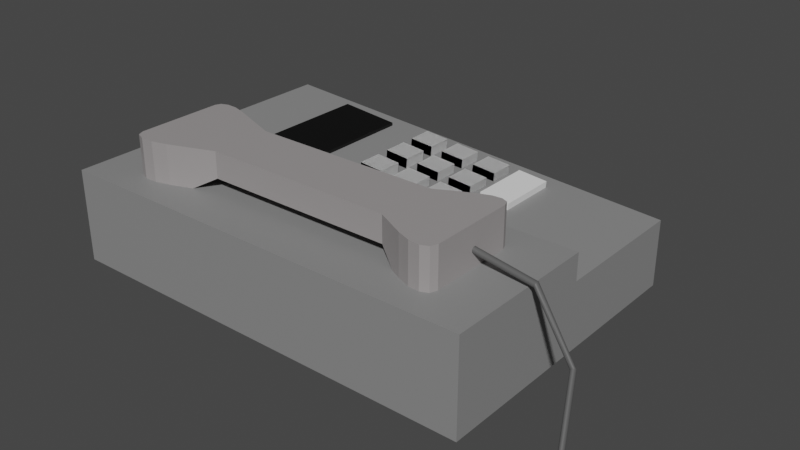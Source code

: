# Source: telephone.blend  (saved by Blender 3.4.6; exported with 4.5.12 LTS)
import bpy
from mathutils import Matrix  # noqa: F401  (used for matrix-valued properties, if any)

bpy.ops.wm.read_factory_settings(use_empty=True)
scene = bpy.context.scene
scene.name = 'Scene'

# ---- collections
col_collection = bpy.data.collections.new('Collection'); scene.collection.children.link(col_collection)

# ---- materials (node trees are filled in below, after node groups)
mat_material = bpy.data.materials.new('Material')
mat_material.alpha_threshold = 0.0
mat_material.use_transparent_shadow = False
mat_material.roughness = 0.5
mat_material.line_color = (0.0, 0.0, 0.0, 1.0)
mat_material_004 = bpy.data.materials.new('Material.004')
mat_material_004.use_transparent_shadow = False
mat_material_003 = bpy.data.materials.new('Material.003')
mat_material_003.use_transparent_shadow = False
mat_material_001 = bpy.data.materials.new('Material.001')
mat_material_001.use_transparent_shadow = False
mat_material_002 = bpy.data.materials.new('Material.002')
mat_material_002.use_transparent_shadow = False

# ---- material node trees
mat_material.use_nodes = True; mat_material.node_tree.nodes.clear()
_N = mat_material.node_tree.nodes; _L = mat_material.node_tree.links
n0 = _N.new('ShaderNodeOutputMaterial'); n0.name = 'Material Output'; n0.location = (300, 300)
n1 = _N.new('ShaderNodeBsdfPrincipled'); n1.name = 'Principled BSDF'; n1.location = (10, 300)
n1.distribution = 'GGX'
n1.subsurface_method = 'RANDOM_WALK_SKIN'
n1.inputs[0].default_value = (0.2462, 0.2462, 0.2462, 1.0)
n1.inputs[3].default_value = 1.45
n1.inputs[27].default_value = (0.0, 0.0, 0.0, 1.0)
n1.inputs[28].default_value = 1.0
_L.new(n1.outputs[0], n0.inputs[0])
n0.is_active_output = True
mat_material_004.use_nodes = True; mat_material_004.node_tree.nodes.clear()
_N = mat_material_004.node_tree.nodes; _L = mat_material_004.node_tree.links
n0 = _N.new('ShaderNodeBsdfPrincipled'); n0.name = 'Principled BSDF'; n0.location = (10, 300)
n0.distribution = 'GGX'
n0.subsurface_method = 'RANDOM_WALK_SKIN'
n0.inputs[0].default_value = (0.5926, 0.5926, 0.5926, 1.0)
n0.inputs[3].default_value = 1.45
n0.inputs[27].default_value = (0.0, 0.0, 0.0, 1.0)
n0.inputs[28].default_value = 1.0
n1 = _N.new('ShaderNodeOutputMaterial'); n1.name = 'Material Output'; n1.location = (300, 300)
_L.new(n0.outputs[0], n1.inputs[0])
n1.is_active_output = True
mat_material_003.use_nodes = True; mat_material_003.node_tree.nodes.clear()
_N = mat_material_003.node_tree.nodes; _L = mat_material_003.node_tree.links
n0 = _N.new('ShaderNodeBsdfPrincipled'); n0.name = 'Principled BSDF'; n0.location = (10, 300)
n0.distribution = 'GGX'
n0.subsurface_method = 'RANDOM_WALK_SKIN'
n0.inputs[0].default_value = (0.0, 0.0, 0.0, 1.0)
n0.inputs[3].default_value = 1.45
n0.inputs[27].default_value = (0.0, 0.0, 0.0, 1.0)
n0.inputs[28].default_value = 1.0
n1 = _N.new('ShaderNodeOutputMaterial'); n1.name = 'Material Output'; n1.location = (300, 300)
_L.new(n0.outputs[0], n1.inputs[0])
n1.is_active_output = True
mat_material_001.use_nodes = True; mat_material_001.node_tree.nodes.clear()
_N = mat_material_001.node_tree.nodes; _L = mat_material_001.node_tree.links
n0 = _N.new('ShaderNodeBsdfPrincipled'); n0.name = 'Principled BSDF'; n0.location = (10, 300)
n0.distribution = 'GGX'
n0.subsurface_method = 'RANDOM_WALK_SKIN'
n0.inputs[0].default_value = (0.3264, 0.3076, 0.3076, 1.0)
n0.inputs[3].default_value = 1.45
n0.inputs[27].default_value = (0.0, 0.0, 0.0, 1.0)
n0.inputs[28].default_value = 1.0
n1 = _N.new('ShaderNodeOutputMaterial'); n1.name = 'Material Output'; n1.location = (300, 300)
_L.new(n0.outputs[0], n1.inputs[0])
n1.is_active_output = True
mat_material_002.use_nodes = True; mat_material_002.node_tree.nodes.clear()
_N = mat_material_002.node_tree.nodes; _L = mat_material_002.node_tree.links
n0 = _N.new('ShaderNodeBsdfPrincipled'); n0.name = 'Principled BSDF'; n0.location = (10, 300)
n0.distribution = 'GGX'
n0.subsurface_method = 'RANDOM_WALK_SKIN'
n0.inputs[0].default_value = (0.0985, 0.0985, 0.0985, 1.0)
n0.inputs[3].default_value = 1.45
n0.inputs[27].default_value = (0.0, 0.0, 0.0, 1.0)
n0.inputs[28].default_value = 1.0
n1 = _N.new('ShaderNodeOutputMaterial'); n1.name = 'Material Output'; n1.location = (300, 300)
_L.new(n0.outputs[0], n1.inputs[0])
n1.is_active_output = True

# ---- world
world_world = bpy.data.worlds.new('World'); scene.world = world_world
world_world.use_nodes = True; world_world.node_tree.nodes.clear()
_N = world_world.node_tree.nodes; _L = world_world.node_tree.links
n0 = _N.new('ShaderNodeOutputWorld'); n0.name = 'World Output'; n0.location = (300, 300)
n1 = _N.new('ShaderNodeBackground'); n1.name = 'Background'; n1.location = (10, 300)
n1.inputs[0].default_value = (0.05088, 0.05088, 0.05088, 1.0)
_L.new(n1.outputs[0], n0.inputs[0])
n0.is_active_output = True
world_world.color = (0.05088, 0.05088, 0.05088)
world_world.use_sun_shadow = False
world_world.sun_shadow_jitter_overblur = 0.0

# ---- meshes
me_cube = bpy.data.meshes.new('Cube')
me_cube.from_pydata([(1.0, 1.0, 1.0), (1.0, 1.0, -1.0), (-1.0, 1.0, 1.0), (-1.0, 1.0, -1.0), (-1.0, -0.164, -1.0), (1.0, -0.164, 1.0), (-1.0, -0.164, 1.0), (1.0, -0.164, -1.0)], [], [(4, 6, 2, 3), (3, 2, 0, 1), (1, 0, 5, 7), (3, 1, 7, 4), (0, 2, 6, 5), (7, 5, 6, 4)])
_uv = me_cube.uv_layers.new(name='UVMap')
_uv.uv.foreach_set('vector', [0.375, 0.125, 0.625, 0.125, 0.625, 0.25, 0.375, 0.25, 0.375, 0.25, 0.625, 0.25, 0.625, 0.5, 0.375, 0.5, 0.375, 0.5, 0.625, 0.5, 0.625, 0.625, 0.375, 0.625, 0.125, 0.5, 0.375, 0.5, 0.375, 0.625, 0.125, 0.625, 0.625, 0.5, 0.875, 0.5, 0.875, 0.625, 0.625, 0.625, 0.375, 0.625, 0.625, 0.625, 0.625, 0.125, 0.125, 0.625])
me_cube.materials.append(mat_material)
me_cube.use_mirror_vertex_groups = False
me_cube.update()
me_cube_001 = bpy.data.meshes.new('Cube.001')
me_cube_001.from_pydata([(1.0, -1.0, 1.0), (1.0, -1.0, -1.0), (-1.0, -1.0, -1.0), (-1.0, -0.164, -1.0), (1.0, -0.164, 1.0), (1.0, -0.164, -1.0), (-1.0, -1.0, 0.4266), (1.0, -1.0, 0.4266), (1.0, -0.164, 0.4266), (-1.0, -0.164, 0.4266), (1.0, -1.0, 1.0), (-1.0, -1.0, 0.4266), (-1.0, -0.164, 0.4266), (1.0, -0.164, 1.0)], [], [(8, 9, 12, 13, 4), (4, 13, 10, 0), (3, 5, 1, 2), (8, 4, 0, 7), (7, 0, 10, 11, 6), (5, 3, 9, 8), (2, 6, 9, 3), (5, 8, 7, 1), (1, 7, 6, 2), (10, 13, 12, 11), (6, 11, 12, 9)])
_uv = me_cube_001.uv_layers.new(name='UVMap')
_uv.uv.foreach_set('vector', [0.5533, 0.625, 0.4817, 0.2684, 0.4817, 0.2684, 0.625, 0.625, 0.625, 0.625, 0.625, 0.625, 0.625, 0.625, 0.625, 0.75, 0.625, 0.75, 0.125, 0.625, 0.375, 0.625, 0.375, 0.75, 0.125, 0.75, 0.5533, 0.625, 0.625, 0.625, 0.625, 0.75, 0.5533, 0.75, 0.5533, 0.75, 0.625, 0.75, 0.625, 0.75, 0.5533, 1.0, 0.5533, 1.0, 0.375, 0.625, 0.125, 0.625, 0.4817, 0.2684, 0.5533, 0.625, 0.375, 0.0, 0.5533, 0.0, 0.5533, 0.125, 0.375, 0.125, 0.375, 0.625, 0.5533, 0.625, 0.5533, 0.75, 0.375, 0.75, 0.375, 0.75, 0.5533, 0.75, 0.5533, 1.0, 0.375, 1.0, 0.625, 0.75, 0.625, 0.625, 0.875, 0.625, 0.875, 0.75, 0.5533, 0.0, 0.5533, 0.0, 0.5533, 0.125, 0.5533, 0.125])
me_cube_001.materials.append(mat_material)
me_cube_001.use_mirror_vertex_groups = False
me_cube_001.update()
me_cube_002 = bpy.data.meshes.new('Cube.002')
me_cube_002.from_pydata([(-1.0, -1.0, -1.0), (-1.0, -1.0, 1.0), (-1.0, 1.0, -1.0), (-1.0, 1.0, 1.0), (1.0, -1.0, -1.0), (1.0, -1.0, 1.0), (1.0, 1.0, -1.0), (1.0, 1.0, 1.0), (2.0, -1.0, -1.0), (2.0, -1.0, 1.0), (2.0, 1.0, -1.0), (2.0, 1.0, 1.0), (4.0, -1.0, -1.0), (4.0, -1.0, 1.0), (4.0, 1.0, -1.0), (4.0, 1.0, 1.0), (5.0, -1.0, -1.0), (5.0, -1.0, 1.0), (5.0, 1.0, -1.0), (5.0, 1.0, 1.0), (7.0, -1.0, -1.0), (7.0, -1.0, 1.0), (7.0, 1.0, -1.0), (7.0, 1.0, 1.0), (-1.0, 2.0, -1.0), (-1.0, 2.0, 1.0), (-1.0, 4.0, -1.0), (-1.0, 4.0, 1.0), (1.0, 2.0, -1.0), (1.0, 2.0, 1.0), (1.0, 4.0, -1.0), (1.0, 4.0, 1.0), (2.0, 2.0, -1.0), (2.0, 2.0, 1.0), (2.0, 4.0, -1.0), (2.0, 4.0, 1.0), (4.0, 2.0, -1.0), (4.0, 2.0, 1.0), (4.0, 4.0, -1.0), (4.0, 4.0, 1.0), (5.0, 2.0, -1.0), (5.0, 2.0, 1.0), (5.0, 4.0, -1.0), (5.0, 4.0, 1.0), (7.0, 2.0, -1.0), (7.0, 2.0, 1.0), (7.0, 4.0, -1.0), (7.0, 4.0, 1.0), (-1.0, 5.0, -1.0), (-1.0, 5.0, 1.0), (-1.0, 7.0, -1.0), (-1.0, 7.0, 1.0), (1.0, 5.0, -1.0), (1.0, 5.0, 1.0), (1.0, 7.0, -1.0), (1.0, 7.0, 1.0), (2.0, 5.0, -1.0), (2.0, 5.0, 1.0), (2.0, 7.0, -1.0), (2.0, 7.0, 1.0), (4.0, 5.0, -1.0), (4.0, 5.0, 1.0), (4.0, 7.0, -1.0), (4.0, 7.0, 1.0), (5.0, 5.0, -1.0), (5.0, 5.0, 1.0), (5.0, 7.0, -1.0), (5.0, 7.0, 1.0), (7.0, 5.0, -1.0), (7.0, 5.0, 1.0), (7.0, 7.0, -1.0), (7.0, 7.0, 1.0)], [], [(0, 1, 3, 2), (2, 3, 7, 6), (6, 7, 5, 4), (4, 5, 1, 0), (2, 6, 4, 0), (7, 3, 1, 5), (8, 9, 11, 10), (10, 11, 15, 14), (14, 15, 13, 12), (12, 13, 9, 8), (10, 14, 12, 8), (15, 11, 9, 13), (16, 17, 19, 18), (18, 19, 23, 22), (22, 23, 21, 20), (20, 21, 17, 16), (18, 22, 20, 16), (23, 19, 17, 21), (24, 25, 27, 26), (26, 27, 31, 30), (30, 31, 29, 28), (28, 29, 25, 24), (26, 30, 28, 24), (31, 27, 25, 29), (32, 33, 35, 34), (34, 35, 39, 38), (38, 39, 37, 36), (36, 37, 33, 32), (34, 38, 36, 32), (39, 35, 33, 37), (40, 41, 43, 42), (42, 43, 47, 46), (46, 47, 45, 44), (44, 45, 41, 40), (42, 46, 44, 40), (47, 43, 41, 45), (48, 49, 51, 50), (50, 51, 55, 54), (54, 55, 53, 52), (52, 53, 49, 48), (50, 54, 52, 48), (55, 51, 49, 53), (56, 57, 59, 58), (58, 59, 63, 62), (62, 63, 61, 60), (60, 61, 57, 56), (58, 62, 60, 56), (63, 59, 57, 61), (64, 65, 67, 66), (66, 67, 71, 70), (70, 71, 69, 68), (68, 69, 65, 64), (66, 70, 68, 64), (71, 67, 65, 69)])
_uv = me_cube_002.uv_layers.new(name='UVMap')
_uv.uv.foreach_set('vector', [0.375, 0.0, 0.625, 0.0, 0.625, 0.25, 0.375, 0.25, 0.375, 0.25, 0.625, 0.25, 0.625, 0.5, 0.375, 0.5, 0.375, 0.5, 0.625, 0.5, 0.625, 0.75, 0.375, 0.75, 0.375, 0.75, 0.625, 0.75, 0.625, 1.0, 0.375, 1.0, 0.125, 0.5, 0.375, 0.5, 0.375, 0.75, 0.125, 0.75, 0.625, 0.5, 0.875, 0.5, 0.875, 0.75, 0.625, 0.75, 0.375, 0.0, 0.625, 0.0, 0.625, 0.25, 0.375, 0.25, 0.375, 0.25, 0.625, 0.25, 0.625, 0.5, 0.375, 0.5, 0.375, 0.5, 0.625, 0.5, 0.625, 0.75, 0.375, 0.75, 0.375, 0.75, 0.625, 0.75, 0.625, 1.0, 0.375, 1.0, 0.125, 0.5, 0.375, 0.5, 0.375, 0.75, 0.125, 0.75, 0.625, 0.5, 0.875, 0.5, 0.875, 0.75, 0.625, 0.75, 0.375, 0.0, 0.625, 0.0, 0.625, 0.25, 0.375, 0.25, 0.375, 0.25, 0.625, 0.25, 0.625, 0.5, 0.375, 0.5, 0.375, 0.5, 0.625, 0.5, 0.625, 0.75, 0.375, 0.75, 0.375, 0.75, 0.625, 0.75, 0.625, 1.0, 0.375, 1.0, 0.125, 0.5, 0.375, 0.5, 0.375, 0.75, 0.125, 0.75, 0.625, 0.5, 0.875, 0.5, 0.875, 0.75, 0.625, 0.75, 0.375, 0.0, 0.625, 0.0, 0.625, 0.25, 0.375, 0.25, 0.375, 0.25, 0.625, 0.25, 0.625, 0.5, 0.375, 0.5, 0.375, 0.5, 0.625, 0.5, 0.625, 0.75, 0.375, 0.75, 0.375, 0.75, 0.625, 0.75, 0.625, 1.0, 0.375, 1.0, 0.125, 0.5, 0.375, 0.5, 0.375, 0.75, 0.125, 0.75, 0.625, 0.5, 0.875, 0.5, 0.875, 0.75, 0.625, 0.75, 0.375, 0.0, 0.625, 0.0, 0.625, 0.25, 0.375, 0.25, 0.375, 0.25, 0.625, 0.25, 0.625, 0.5, 0.375, 0.5, 0.375, 0.5, 0.625, 0.5, 0.625, 0.75, 0.375, 0.75, 0.375, 0.75, 0.625, 0.75, 0.625, 1.0, 0.375, 1.0, 0.125, 0.5, 0.375, 0.5, 0.375, 0.75, 0.125, 0.75, 0.625, 0.5, 0.875, 0.5, 0.875, 0.75, 0.625, 0.75, 0.375, 0.0, 0.625, 0.0, 0.625, 0.25, 0.375, 0.25, 0.375, 0.25, 0.625, 0.25, 0.625, 0.5, 0.375, 0.5, 0.375, 0.5, 0.625, 0.5, 0.625, 0.75, 0.375, 0.75, 0.375, 0.75, 0.625, 0.75, 0.625, 1.0, 0.375, 1.0, 0.125, 0.5, 0.375, 0.5, 0.375, 0.75, 0.125, 0.75, 0.625, 0.5, 0.875, 0.5, 0.875, 0.75, 0.625, 0.75, 0.375, 0.0, 0.625, 0.0, 0.625, 0.25, 0.375, 0.25, 0.375, 0.25, 0.625, 0.25, 0.625, 0.5, 0.375, 0.5, 0.375, 0.5, 0.625, 0.5, 0.625, 0.75, 0.375, 0.75, 0.375, 0.75, 0.625, 0.75, 0.625, 1.0, 0.375, 1.0, 0.125, 0.5, 0.375, 0.5, 0.375, 0.75, 0.125, 0.75, 0.625, 0.5, 0.875, 0.5, 0.875, 0.75, 0.625, 0.75, 0.375, 0.0, 0.625, 0.0, 0.625, 0.25, 0.375, 0.25, 0.375, 0.25, 0.625, 0.25, 0.625, 0.5, 0.375, 0.5, 0.375, 0.5, 0.625, 0.5, 0.625, 0.75, 0.375, 0.75, 0.375, 0.75, 0.625, 0.75, 0.625, 1.0, 0.375, 1.0, 0.125, 0.5, 0.375, 0.5, 0.375, 0.75, 0.125, 0.75, 0.625, 0.5, 0.875, 0.5, 0.875, 0.75, 0.625, 0.75, 0.375, 0.0, 0.625, 0.0, 0.625, 0.25, 0.375, 0.25, 0.375, 0.25, 0.625, 0.25, 0.625, 0.5, 0.375, 0.5, 0.375, 0.5, 0.625, 0.5, 0.625, 0.75, 0.375, 0.75, 0.375, 0.75, 0.625, 0.75, 0.625, 1.0, 0.375, 1.0, 0.125, 0.5, 0.375, 0.5, 0.375, 0.75, 0.125, 0.75, 0.625, 0.5, 0.875, 0.5, 0.875, 0.75, 0.625, 0.75])
me_cube_002.materials.append(mat_material_004)
me_cube_002.update()
me_cube_004 = bpy.data.meshes.new('Cube.004')
me_cube_004.from_pydata([(-1.0, -1.0, -1.0), (-1.0, -1.0, 1.0), (-1.0, 1.0, -1.0), (-1.0, 1.0, 1.0), (1.0, -1.0, -1.0), (1.0, -1.0, 1.0), (1.0, 1.0, -1.0), (1.0, 1.0, 1.0), (2.0, -1.0, -1.0), (2.0, -1.0, 1.0), (2.0, 1.0, -1.0), (2.0, 1.0, 1.0), (4.0, -1.0, -1.0), (4.0, -1.0, 1.0), (4.0, 1.0, -1.0), (4.0, 1.0, 1.0), (5.0, -1.0, -1.0), (5.0, -1.0, 1.0), (5.0, 1.0, -1.0), (5.0, 1.0, 1.0), (7.0, -1.0, -1.0), (7.0, -1.0, 1.0), (7.0, 1.0, -1.0), (7.0, 1.0, 1.0), (-1.0, 2.0, -1.0), (-1.0, 2.0, 1.0), (-1.0, 4.0, -1.0), (-1.0, 4.0, 1.0), (1.0, 2.0, -1.0), (1.0, 2.0, 1.0), (1.0, 4.0, -1.0), (1.0, 4.0, 1.0), (2.0, 2.0, -1.0), (2.0, 2.0, 1.0), (2.0, 4.0, -1.0), (2.0, 4.0, 1.0), (4.0, 2.0, -1.0), (4.0, 2.0, 1.0), (4.0, 4.0, -1.0), (4.0, 4.0, 1.0), (5.0, 2.0, -1.0), (5.0, 2.0, 1.0), (5.0, 4.0, -1.0), (5.0, 4.0, 1.0), (7.0, 2.0, -1.0), (7.0, 2.0, 1.0), (7.0, 4.0, -1.0), (7.0, 4.0, 1.0), (-1.0, 5.0, -1.0), (-1.0, 5.0, 1.0), (-1.0, 7.0, -1.0), (-1.0, 7.0, 1.0), (1.0, 5.0, -1.0), (1.0, 5.0, 1.0), (1.0, 7.0, -1.0), (1.0, 7.0, 1.0), (2.0, 5.0, -1.0), (2.0, 5.0, 1.0), (2.0, 7.0, -1.0), (2.0, 7.0, 1.0), (4.0, 5.0, -1.0), (4.0, 5.0, 1.0), (4.0, 7.0, -1.0), (4.0, 7.0, 1.0), (5.0, 5.0, -1.0), (5.0, 5.0, 1.0), (5.0, 7.0, -1.0), (5.0, 7.0, 1.0), (7.0, 5.0, -1.0), (7.0, 5.0, 1.0), (7.0, 7.0, -1.0), (7.0, 7.0, 1.0)], [], [(0, 1, 3, 2), (2, 3, 7, 6), (6, 7, 5, 4), (4, 5, 1, 0), (2, 6, 4, 0), (7, 3, 1, 5), (8, 9, 11, 10), (10, 11, 15, 14), (14, 15, 13, 12), (12, 13, 9, 8), (10, 14, 12, 8), (15, 11, 9, 13), (16, 17, 19, 18), (18, 19, 23, 22), (22, 23, 21, 20), (20, 21, 17, 16), (18, 22, 20, 16), (23, 19, 17, 21), (24, 25, 27, 26), (26, 27, 31, 30), (30, 31, 29, 28), (28, 29, 25, 24), (26, 30, 28, 24), (31, 27, 25, 29), (32, 33, 35, 34), (34, 35, 39, 38), (38, 39, 37, 36), (36, 37, 33, 32), (34, 38, 36, 32), (39, 35, 33, 37), (40, 41, 43, 42), (42, 43, 47, 46), (46, 47, 45, 44), (44, 45, 41, 40), (42, 46, 44, 40), (47, 43, 41, 45), (48, 49, 51, 50), (50, 51, 55, 54), (54, 55, 53, 52), (52, 53, 49, 48), (50, 54, 52, 48), (55, 51, 49, 53), (56, 57, 59, 58), (58, 59, 63, 62), (62, 63, 61, 60), (60, 61, 57, 56), (58, 62, 60, 56), (63, 59, 57, 61), (64, 65, 67, 66), (66, 67, 71, 70), (70, 71, 69, 68), (68, 69, 65, 64), (66, 70, 68, 64), (71, 67, 65, 69)])
_uv = me_cube_004.uv_layers.new(name='UVMap')
_uv.uv.foreach_set('vector', [0.375, 0.0, 0.625, 0.0, 0.625, 0.25, 0.375, 0.25, 0.375, 0.25, 0.625, 0.25, 0.625, 0.5, 0.375, 0.5, 0.375, 0.5, 0.625, 0.5, 0.625, 0.75, 0.375, 0.75, 0.375, 0.75, 0.625, 0.75, 0.625, 1.0, 0.375, 1.0, 0.125, 0.5, 0.375, 0.5, 0.375, 0.75, 0.125, 0.75, 0.625, 0.5, 0.875, 0.5, 0.875, 0.75, 0.625, 0.75, 0.375, 0.0, 0.625, 0.0, 0.625, 0.25, 0.375, 0.25, 0.375, 0.25, 0.625, 0.25, 0.625, 0.5, 0.375, 0.5, 0.375, 0.5, 0.625, 0.5, 0.625, 0.75, 0.375, 0.75, 0.375, 0.75, 0.625, 0.75, 0.625, 1.0, 0.375, 1.0, 0.125, 0.5, 0.375, 0.5, 0.375, 0.75, 0.125, 0.75, 0.625, 0.5, 0.875, 0.5, 0.875, 0.75, 0.625, 0.75, 0.375, 0.0, 0.625, 0.0, 0.625, 0.25, 0.375, 0.25, 0.375, 0.25, 0.625, 0.25, 0.625, 0.5, 0.375, 0.5, 0.375, 0.5, 0.625, 0.5, 0.625, 0.75, 0.375, 0.75, 0.375, 0.75, 0.625, 0.75, 0.625, 1.0, 0.375, 1.0, 0.125, 0.5, 0.375, 0.5, 0.375, 0.75, 0.125, 0.75, 0.625, 0.5, 0.875, 0.5, 0.875, 0.75, 0.625, 0.75, 0.375, 0.0, 0.625, 0.0, 0.625, 0.25, 0.375, 0.25, 0.375, 0.25, 0.625, 0.25, 0.625, 0.5, 0.375, 0.5, 0.375, 0.5, 0.625, 0.5, 0.625, 0.75, 0.375, 0.75, 0.375, 0.75, 0.625, 0.75, 0.625, 1.0, 0.375, 1.0, 0.125, 0.5, 0.375, 0.5, 0.375, 0.75, 0.125, 0.75, 0.625, 0.5, 0.875, 0.5, 0.875, 0.75, 0.625, 0.75, 0.375, 0.0, 0.625, 0.0, 0.625, 0.25, 0.375, 0.25, 0.375, 0.25, 0.625, 0.25, 0.625, 0.5, 0.375, 0.5, 0.375, 0.5, 0.625, 0.5, 0.625, 0.75, 0.375, 0.75, 0.375, 0.75, 0.625, 0.75, 0.625, 1.0, 0.375, 1.0, 0.125, 0.5, 0.375, 0.5, 0.375, 0.75, 0.125, 0.75, 0.625, 0.5, 0.875, 0.5, 0.875, 0.75, 0.625, 0.75, 0.375, 0.0, 0.625, 0.0, 0.625, 0.25, 0.375, 0.25, 0.375, 0.25, 0.625, 0.25, 0.625, 0.5, 0.375, 0.5, 0.375, 0.5, 0.625, 0.5, 0.625, 0.75, 0.375, 0.75, 0.375, 0.75, 0.625, 0.75, 0.625, 1.0, 0.375, 1.0, 0.125, 0.5, 0.375, 0.5, 0.375, 0.75, 0.125, 0.75, 0.625, 0.5, 0.875, 0.5, 0.875, 0.75, 0.625, 0.75, 0.375, 0.0, 0.625, 0.0, 0.625, 0.25, 0.375, 0.25, 0.375, 0.25, 0.625, 0.25, 0.625, 0.5, 0.375, 0.5, 0.375, 0.5, 0.625, 0.5, 0.625, 0.75, 0.375, 0.75, 0.375, 0.75, 0.625, 0.75, 0.625, 1.0, 0.375, 1.0, 0.125, 0.5, 0.375, 0.5, 0.375, 0.75, 0.125, 0.75, 0.625, 0.5, 0.875, 0.5, 0.875, 0.75, 0.625, 0.75, 0.375, 0.0, 0.625, 0.0, 0.625, 0.25, 0.375, 0.25, 0.375, 0.25, 0.625, 0.25, 0.625, 0.5, 0.375, 0.5, 0.375, 0.5, 0.625, 0.5, 0.625, 0.75, 0.375, 0.75, 0.375, 0.75, 0.625, 0.75, 0.625, 1.0, 0.375, 1.0, 0.125, 0.5, 0.375, 0.5, 0.375, 0.75, 0.125, 0.75, 0.625, 0.5, 0.875, 0.5, 0.875, 0.75, 0.625, 0.75, 0.375, 0.0, 0.625, 0.0, 0.625, 0.25, 0.375, 0.25, 0.375, 0.25, 0.625, 0.25, 0.625, 0.5, 0.375, 0.5, 0.375, 0.5, 0.625, 0.5, 0.625, 0.75, 0.375, 0.75, 0.375, 0.75, 0.625, 0.75, 0.625, 1.0, 0.375, 1.0, 0.125, 0.5, 0.375, 0.5, 0.375, 0.75, 0.125, 0.75, 0.625, 0.5, 0.875, 0.5, 0.875, 0.75, 0.625, 0.75])
me_cube_004.update()
me_cube_005 = bpy.data.meshes.new('Cube.005')
me_cube_005.from_pydata([(-1.0, -1.0, -1.0), (-1.0, -1.0, 1.0), (-1.0, 1.0, -1.0), (-1.0, 1.0, 1.0), (1.0, -1.0, -1.0), (1.0, -1.0, 1.0), (1.0, 1.0, -1.0), (1.0, 1.0, 1.0)], [], [(0, 1, 3, 2), (2, 3, 7, 6), (6, 7, 5, 4), (4, 5, 1, 0), (2, 6, 4, 0), (7, 3, 1, 5)])
_uv = me_cube_005.uv_layers.new(name='UVMap')
_uv.uv.foreach_set('vector', [0.375, 0.0, 0.625, 0.0, 0.625, 0.25, 0.375, 0.25, 0.375, 0.25, 0.625, 0.25, 0.625, 0.5, 0.375, 0.5, 0.375, 0.5, 0.625, 0.5, 0.625, 0.75, 0.375, 0.75, 0.375, 0.75, 0.625, 0.75, 0.625, 1.0, 0.375, 1.0, 0.125, 0.5, 0.375, 0.5, 0.375, 0.75, 0.125, 0.75, 0.625, 0.5, 0.875, 0.5, 0.875, 0.75, 0.625, 0.75])
me_cube_005.update()
me_cube_006 = bpy.data.meshes.new('Cube.006')
me_cube_006.from_pydata([(-1.0, -1.0, -1.0), (-1.0, -1.0, 1.0), (-1.0, 1.0, -1.0), (-1.0, 1.0, 1.0), (1.0, -1.0, -1.0), (1.0, -1.0, 1.0), (1.0, 1.0, -1.0), (1.0, 1.0, 1.0)], [], [(0, 1, 3, 2), (2, 3, 7, 6), (6, 7, 5, 4), (4, 5, 1, 0), (2, 6, 4, 0), (7, 3, 1, 5)])
_uv = me_cube_006.uv_layers.new(name='UVMap')
_uv.uv.foreach_set('vector', [0.375, 0.0, 0.625, 0.0, 0.625, 0.25, 0.375, 0.25, 0.375, 0.25, 0.625, 0.25, 0.625, 0.5, 0.375, 0.5, 0.375, 0.5, 0.625, 0.5, 0.625, 0.75, 0.375, 0.75, 0.375, 0.75, 0.625, 0.75, 0.625, 1.0, 0.375, 1.0, 0.125, 0.5, 0.375, 0.5, 0.375, 0.75, 0.125, 0.75, 0.625, 0.5, 0.875, 0.5, 0.875, 0.75, 0.625, 0.75])
me_cube_006.materials.append(mat_material_003)
me_cube_006.update()
me_cube_007 = bpy.data.meshes.new('Cube.007')
me_cube_007.from_pydata([(-0.5, 0.4868, -0.08145), (-0.5, 0.4868, 0.6206), (-0.5, -0.4868, -0.08145), (-0.5, -0.4868, 0.6206), (0.625, 0.4868, 0.6206), (0.625, -0.4868, -0.08145), (0.625, 0.4868, -0.08145), (0.625, -0.4868, 0.6206), (1.0, -0.6516, -1.379), (0.7945, -0.7187, -0.668), (0.9844, -0.7637, -1.326), (0.9399, -0.8159, -1.171), (0.8732, -0.8001, -0.9404), (0.7945, -0.7187, 0.6206), (1.0, -0.6516, 0.6206), (0.8732, -0.8001, 0.6206), (0.9399, -0.8159, 0.6206), (0.9844, -0.7637, 0.6206), (0.8296, 0.7669, -0.7898), (1.0, 0.7112, -1.379), (0.8949, 0.8343, -1.016), (0.9502, 0.8474, -1.207), (0.9871, 0.8042, -1.335), (1.0, 0.7112, 0.6206), (0.8296, 0.7669, 0.6206), (0.9871, 0.8042, 0.6206), (0.9502, 0.8474, 0.6206), (0.8949, 0.8343, 0.6206), (-1.0, 0.7304, -1.379), (-0.8119, 0.8069, -0.891), (-0.9858, 0.819, -1.342), (-0.945, 0.8647, -1.237), (-0.8839, 0.8604, -1.078), (-0.8119, 0.8069, 0.6206), (-1.0, 0.7304, 0.6206), (-0.8839, 0.8604, 0.6206), (-0.945, 0.8647, 0.6206), (-0.9858, 0.819, 0.6206), (-0.7682, -0.7621, -0.7777), (-1.0, -0.6678, -1.379), (-0.857, -0.8281, -1.008), (-0.9322, -0.8334, -1.204), (-0.9825, -0.777, -1.334), (-1.0, -0.6678, 0.6206), (-0.7682, -0.7621, 0.6206), (-0.9825, -0.777, 0.6206), (-0.9322, -0.8334, 0.6206), (-0.857, -0.8281, 0.6206)], [], [(29, 33, 1, 0), (6, 18, 20, 21, 22, 19, 8, 10, 11, 12, 9, 5), (9, 13, 7, 5), (28, 30, 31, 32, 29, 0, 2, 38, 40, 41, 42, 39), (6, 4, 24, 18), (4, 1, 3, 7), (2, 3, 44, 38), (5, 7, 3, 2), (0, 6, 5, 2), (0, 1, 4, 6), (13, 9, 12, 15), (15, 12, 11, 16), (16, 11, 10, 17), (17, 10, 8, 14), (23, 25, 26, 27, 24, 4, 7, 13, 15, 16, 17, 14), (23, 19, 22, 25), (25, 22, 21, 26), (26, 21, 20, 27), (27, 20, 18, 24), (19, 23, 14, 8), (33, 29, 32, 35), (35, 32, 31, 36), (36, 31, 30, 37), (37, 30, 28, 34), (1, 33, 35, 36, 37, 34, 43, 45, 46, 47, 44, 3), (38, 44, 47, 40), (40, 47, 46, 41), (41, 46, 45, 42), (42, 45, 43, 39), (39, 43, 34, 28)])
_uv = me_cube_007.uv_layers.new(name='UVMap')
_uv.uv.foreach_set('vector', [0.375, 0.2735, 0.625, 0.2735, 0.625, 0.3125, 0.375, 0.3125, 0.3281, 0.5, 0.3537, 0.5, 0.3619, 0.5033, 0.3688, 0.512, 0.3734, 0.5232, 0.375, 0.5361, 0.375, 0.7065, 0.3731, 0.7219, 0.3675, 0.7354, 0.3591, 0.746, 0.3493, 0.75, 0.3281, 0.75, 0.375, 0.7757, 0.625, 0.7757, 0.625, 0.7969, 0.375, 0.7969, 0.125, 0.5337, 0.1268, 0.5216, 0.1319, 0.5112, 0.1395, 0.5031, 0.1485, 0.5, 0.1875, 0.5, 0.1875, 0.75, 0.154, 0.75, 0.1429, 0.7462, 0.1335, 0.7362, 0.1272, 0.7234, 0.125, 0.7085, 0.375, 0.4531, 0.625, 0.4531, 0.625, 0.4787, 0.375, 0.4787, 0.6719, 0.5, 0.8125, 0.5, 0.8125, 0.75, 0.6719, 0.75, 0.375, 0.9375, 0.625, 0.9375, 0.625, 0.971, 0.375, 0.971, 0.375, 0.7969, 0.625, 0.7969, 0.625, 0.9375, 0.375, 0.9375, 0.1875, 0.5, 0.3281, 0.5, 0.3281, 0.75, 0.1875, 0.75, 0.375, 0.3125, 0.625, 0.3125, 0.625, 0.4531, 0.375, 0.4531, 0.625, 0.7757, 0.375, 0.7757, 0.3693, 0.7674, 0.625, 0.7674, 0.625, 0.7674, 0.3693, 0.7674, 0.401, 0.75, 0.625, 0.75, 0.625, 0.75, 0.401, 0.75, 0.3817, 0.7205, 0.625, 0.7205, 0.625, 0.7205, 0.3817, 0.7205, 0.375, 0.7065, 0.625, 0.7065, 0.625, 0.5361, 0.6266, 0.5225, 0.6312, 0.511, 0.6381, 0.5029, 0.6463, 0.5, 0.6719, 0.5, 0.6719, 0.75, 0.6507, 0.75, 0.6409, 0.7464, 0.6325, 0.7367, 0.6269, 0.7228, 0.625, 0.7065, 0.625, 0.5361, 0.375, 0.5361, 0.3806, 0.5245, 0.625, 0.5245, 0.625, 0.5245, 0.3806, 0.5245, 0.3965, 0.5, 0.625, 0.5, 0.625, 0.5, 0.3965, 0.5, 0.3703, 0.4856, 0.625, 0.4856, 0.625, 0.4856, 0.3703, 0.4856, 0.375, 0.4787, 0.625, 0.4787, 0.375, 0.5361, 0.625, 0.5361, 0.625, 0.7065, 0.375, 0.7065, 0.625, 0.2735, 0.375, 0.2735, 0.3715, 0.2658, 0.625, 0.2658, 0.625, 0.2658, 0.3715, 0.2658, 0.3928, 0.25, 0.625, 0.25, 0.625, 0.25, 0.3928, 0.25, 0.3796, 0.2274, 0.625, 0.2274, 0.625, 0.2274, 0.3796, 0.2274, 0.375, 0.2163, 0.625, 0.2163, 0.8125, 0.5, 0.8515, 0.5, 0.8605, 0.5028, 0.8681, 0.5104, 0.8732, 0.5211, 0.875, 0.5337, 0.875, 0.7085, 0.8728, 0.724, 0.8665, 0.7371, 0.8571, 0.7465, 0.846, 0.75, 0.8125, 0.75, 0.375, 0.971, 0.625, 0.971, 0.625, 0.9805, 0.3707, 0.9805, 0.3707, 0.9805, 0.625, 0.9805, 0.625, 1.0, 0.397, 1.0, 0.397, 0.0, 0.625, 0.0, 0.625, 0.02787, 0.3807, 0.02787, 0.3807, 0.02787, 0.625, 0.02787, 0.625, 0.04152, 0.375, 0.04152, 0.375, 0.04152, 0.625, 0.04152, 0.625, 0.2163, 0.375, 0.2163])
me_cube_007.materials.append(mat_material_001)
me_cube_007.update()
me_cylinder = bpy.data.meshes.new('Cylinder')
me_cylinder.from_pydata([(-38.91, -22.8, -0.4362), (0.0, 1.0, 1.0), (-38.83, -22.86, -0.4375), (0.1951, 0.9808, 1.0), (-38.75, -22.95, -0.4384), (0.3827, 0.9239, 1.0), (-38.67, -23.06, -0.4388), (0.5556, 0.8315, 1.0), (-38.59, -23.18, -0.4388), (0.7071, 0.7071, 1.0), (-38.52, -23.31, -0.4384), (0.8315, 0.5556, 1.0), (-38.46, -23.44, -0.4375), (0.9239, 0.3827, 1.0), (-38.41, -23.58, -0.4362), (0.9808, 0.1951, 1.0), (-38.37, -23.7, -0.4346), (1.0, 0.0, 1.0), (-38.35, -23.81, -0.4327), (0.9808, -0.1951, 1.0), (-38.35, -23.9, -0.4308), (0.9239, -0.3827, 1.0), (-38.35, -23.97, -0.4291), (0.8315, -0.5556, 1.0), (-38.37, -24.01, -0.4274), (0.7071, -0.7071, 1.0), (-38.4, -24.04, -0.4257), (0.5556, -0.8315, 1.0), (-38.45, -24.05, -0.4238), (0.3827, -0.9239, 1.0), (-38.51, -24.03, -0.4219), (0.1951, -0.9808, 1.0), (-38.59, -23.99, -0.4203), (0.0, -1.0, 1.0), (-38.67, -23.92, -0.419), (-0.1951, -0.9808, 1.0), (-38.75, -23.84, -0.4182), (-0.3827, -0.9239, 1.0), (-38.83, -23.73, -0.4177), (-0.5556, -0.8315, 1.0), (-38.91, -23.61, -0.4177), (-0.7071, -0.7071, 1.0), (-38.98, -23.48, -0.4182), (-0.8315, -0.5556, 1.0), (-39.04, -23.34, -0.4191), (-0.9239, -0.3827, 1.0), (-39.09, -23.21, -0.4204), (-0.9808, -0.1951, 1.0), (-39.13, -23.08, -0.422), (-1.0, 0.0, 1.0), (-39.15, -22.97, -0.4238), (-0.9808, 0.1951, 1.0), (-39.15, -22.88, -0.4257), (-0.9239, 0.3827, 1.0), (-39.15, -22.82, -0.4275), (-0.8315, 0.5556, 1.0), (-39.13, -22.78, -0.4291), (-0.7071, 0.7071, 1.0), (-39.09, -22.75, -0.4309), (-0.5556, 0.8315, 1.0), (-39.05, -22.74, -0.4328), (-0.3827, 0.9239, 1.0), (-38.98, -22.76, -0.4346), (-0.1951, 0.9808, 1.0), (-3.784, 1.0, 0.2871), (-3.603, 0.9808, 0.2852), (-3.429, 0.9239, 0.2834), (-3.269, 0.8315, 0.2818), (-3.129, 0.7071, 0.2803), (-3.013, 0.5556, 0.2791), (-2.928, 0.3827, 0.2782), (-2.875, 0.1951, 0.2777), (-2.857, 0.0, 0.2775), (-2.875, -0.1951, 0.2777), (-2.928, -0.3827, 0.2782), (-3.013, -0.5556, 0.2791), (-3.129, -0.7071, 0.2803), (-3.269, -0.8315, 0.2818), (-3.429, -0.9239, 0.2834), (-3.603, -0.9808, 0.2852), (-3.784, -1.0, 0.2871), (-3.964, -0.9808, 0.2889), (-4.138, -0.9239, 0.2907), (-4.298, -0.8315, 0.2924), (-4.439, -0.7071, 0.2938), (-4.554, -0.5556, 0.295), (-4.639, -0.3827, 0.2959), (-4.692, -0.1951, 0.2965), (-4.71, 0.0, 0.2966), (-4.692, 0.1951, 0.2965), (-4.639, 0.3827, 0.2959), (-4.554, 0.5556, 0.295), (-4.439, 0.7071, 0.2938), (-4.298, 0.8315, 0.2924), (-4.138, 0.9239, 0.2907), (-3.964, 0.9808, 0.2889), (-21.84, -1.456, -0.1512), (-21.68, -1.547, -0.1529), (-21.52, -1.656, -0.1538), (-21.37, -1.781, -0.1538), (-21.23, -1.914, -0.1529), (-21.11, -2.053, -0.1511), (-21.01, -2.191, -0.1486), (-20.94, -2.323, -0.1454), (-20.9, -2.444, -0.1416), (-20.89, -2.549, -0.1374), (-20.91, -2.635, -0.133), (-20.96, -2.698, -0.1284), (-21.04, -2.735, -0.124), (-21.15, -2.745, -0.1198), (-21.28, -2.728, -0.116), (-21.42, -2.685, -0.1128), (-21.57, -2.616, -0.1103), (-21.73, -2.526, -0.1086), (-21.89, -2.416, -0.1078), (-22.04, -2.292, -0.1078), (-22.18, -2.158, -0.1087), (-22.3, -2.02, -0.1104), (-22.4, -1.882, -0.1129), (-22.47, -1.75, -0.1162), (-22.51, -1.629, -0.1199), (-22.52, -1.523, -0.1241), (-22.5, -1.438, -0.1286), (-22.45, -1.375, -0.1331), (-22.37, -1.338, -0.1375), (-22.26, -1.327, -0.1417), (-22.14, -1.344, -0.1455), (-21.99, -1.388, -0.1487), (-34.73, -17.26, -0.3872), (-34.57, -17.35, -0.3889), (-34.41, -17.46, -0.3897), (-34.26, -17.58, -0.3897), (-34.12, -17.72, -0.3888), (-34.0, -17.86, -0.3871), (-33.9, -17.99, -0.3846), (-33.83, -18.13, -0.3813), (-33.79, -18.25, -0.3776), (-33.78, -18.35, -0.3734), (-33.8, -18.44, -0.3689), (-33.85, -18.5, -0.3644), (-33.93, -18.54, -0.36), (-34.04, -18.55, -0.3558), (-34.17, -18.53, -0.352), (-34.31, -18.49, -0.3488), (-34.47, -18.42, -0.3463), (-34.63, -18.33, -0.3446), (-34.78, -18.22, -0.3437), (-34.94, -18.09, -0.3437), (-35.07, -17.96, -0.3446), (-35.2, -17.82, -0.3464), (-35.29, -17.68, -0.3489), (-35.36, -17.55, -0.3521), (-35.4, -17.43, -0.3559), (-35.41, -17.33, -0.3601), (-35.39, -17.24, -0.3645), (-35.34, -17.18, -0.3691), (-35.26, -17.14, -0.3735), (-35.16, -17.13, -0.3777), (-35.03, -17.15, -0.3815), (-34.88, -17.19, -0.3847), (-36.87, -19.63, -0.421), (-36.72, -19.69, -0.4235), (-36.56, -19.78, -0.4252), (-36.4, -19.89, -0.4261), (-36.24, -20.02, -0.4261), (-36.11, -20.15, -0.4252), (-35.99, -20.29, -0.4235), (-35.89, -20.43, -0.4209), (-35.82, -20.56, -0.4177), (-35.78, -20.68, -0.4139), (-35.77, -20.79, -0.4097), (-35.79, -20.87, -0.4053), (-35.84, -20.94, -0.4008), (-35.92, -20.97, -0.3963), (-36.03, -20.98, -0.3922), (-36.15, -20.97, -0.3884), (-36.3, -20.92, -0.3852), (-36.45, -20.85, -0.3827), (-36.61, -20.76, -0.381), (-36.77, -20.65, -0.3801), (-36.92, -20.53, -0.3801), (-37.06, -20.4, -0.381), (-37.18, -20.26, -0.3828), (-37.28, -20.12, -0.3853), (-37.35, -19.99, -0.3885), (-37.39, -19.87, -0.3923), (-37.4, -19.76, -0.3965), (-37.38, -19.68, -0.4009), (-37.33, -19.61, -0.4054), (-37.25, -19.58, -0.4099), (-37.14, -19.57, -0.4141), (-37.01, -19.58, -0.4178)], [], [(64, 1, 3, 65), (65, 3, 5, 66), (66, 5, 7, 67), (67, 7, 9, 68), (68, 9, 11, 69), (69, 11, 13, 70), (70, 13, 15, 71), (71, 15, 17, 72), (72, 17, 19, 73), (73, 19, 21, 74), (74, 21, 23, 75), (75, 23, 25, 76), (76, 25, 27, 77), (77, 27, 29, 78), (78, 29, 31, 79), (79, 31, 33, 80), (80, 33, 35, 81), (81, 35, 37, 82), (82, 37, 39, 83), (83, 39, 41, 84), (84, 41, 43, 85), (85, 43, 45, 86), (86, 45, 47, 87), (87, 47, 49, 88), (88, 49, 51, 89), (89, 51, 53, 90), (90, 53, 55, 91), (91, 55, 57, 92), (92, 57, 59, 93), (93, 59, 61, 94), (3, 1, 63, 61, 59, 57, 55, 53, 51, 49, 47, 45, 43, 41, 39, 37, 35, 33, 31, 29, 27, 25, 23, 21, 19, 17, 15, 13, 11, 9, 7, 5), (94, 61, 63, 95), (95, 63, 1, 64), (0, 2, 4, 6, 8, 10, 12, 14, 16, 18, 20, 22, 24, 26, 28, 30, 32, 34, 36, 38, 40, 42, 44, 46, 48, 50, 52, 54, 56, 58, 60, 62), (126, 95, 64, 127), (125, 94, 95, 126), (124, 93, 94, 125), (123, 92, 93, 124), (122, 91, 92, 123), (121, 90, 91, 122), (120, 89, 90, 121), (119, 88, 89, 120), (118, 87, 88, 119), (117, 86, 87, 118), (116, 85, 86, 117), (115, 84, 85, 116), (114, 83, 84, 115), (113, 82, 83, 114), (112, 81, 82, 113), (111, 80, 81, 112), (110, 79, 80, 111), (109, 78, 79, 110), (108, 77, 78, 109), (107, 76, 77, 108), (106, 75, 76, 107), (105, 74, 75, 106), (104, 73, 74, 105), (103, 72, 73, 104), (102, 71, 72, 103), (101, 70, 71, 102), (100, 69, 70, 101), (99, 68, 69, 100), (98, 67, 68, 99), (97, 66, 67, 98), (96, 65, 66, 97), (127, 64, 65, 96), (159, 127, 96, 128), (128, 96, 97, 129), (129, 97, 98, 130), (130, 98, 99, 131), (131, 99, 100, 132), (132, 100, 101, 133), (133, 101, 102, 134), (134, 102, 103, 135), (135, 103, 104, 136), (136, 104, 105, 137), (137, 105, 106, 138), (138, 106, 107, 139), (139, 107, 108, 140), (140, 108, 109, 141), (141, 109, 110, 142), (142, 110, 111, 143), (143, 111, 112, 144), (144, 112, 113, 145), (145, 113, 114, 146), (146, 114, 115, 147), (147, 115, 116, 148), (148, 116, 117, 149), (149, 117, 118, 150), (150, 118, 119, 151), (151, 119, 120, 152), (152, 120, 121, 153), (153, 121, 122, 154), (154, 122, 123, 155), (155, 123, 124, 156), (156, 124, 125, 157), (157, 125, 126, 158), (158, 126, 127, 159), (191, 158, 159, 160), (190, 157, 158, 191), (189, 156, 157, 190), (188, 155, 156, 189), (187, 154, 155, 188), (186, 153, 154, 187), (185, 152, 153, 186), (184, 151, 152, 185), (183, 150, 151, 184), (182, 149, 150, 183), (181, 148, 149, 182), (180, 147, 148, 181), (179, 146, 147, 180), (178, 145, 146, 179), (177, 144, 145, 178), (176, 143, 144, 177), (175, 142, 143, 176), (174, 141, 142, 175), (173, 140, 141, 174), (172, 139, 140, 173), (171, 138, 139, 172), (170, 137, 138, 171), (169, 136, 137, 170), (168, 135, 136, 169), (167, 134, 135, 168), (166, 133, 134, 167), (165, 132, 133, 166), (164, 131, 132, 165), (163, 130, 131, 164), (162, 129, 130, 163), (161, 128, 129, 162), (160, 159, 128, 161), (2, 0, 160, 161), (4, 2, 161, 162), (6, 4, 162, 163), (8, 6, 163, 164), (10, 8, 164, 165), (12, 10, 165, 166), (14, 12, 166, 167), (16, 14, 167, 168), (18, 16, 168, 169), (20, 18, 169, 170), (22, 20, 170, 171), (24, 22, 171, 172), (26, 24, 172, 173), (28, 26, 173, 174), (30, 28, 174, 175), (32, 30, 175, 176), (34, 32, 176, 177), (36, 34, 177, 178), (38, 36, 178, 179), (40, 38, 179, 180), (42, 40, 180, 181), (44, 42, 181, 182), (46, 44, 182, 183), (48, 46, 183, 184), (50, 48, 184, 185), (52, 50, 185, 186), (54, 52, 186, 187), (56, 54, 187, 188), (58, 56, 188, 189), (60, 58, 189, 190), (62, 60, 190, 191), (0, 62, 191, 160)])
_uv = me_cylinder.uv_layers.new(name='UVMap')
_uv.uv.foreach_set('vector', [1.0, 0.8341, 1.0, 1.0, 0.9688, 1.0, 0.9688, 0.8341, 0.9688, 0.8341, 0.9688, 1.0, 0.9375, 1.0, 0.9375, 0.8341, 0.9375, 0.8341, 0.9375, 1.0, 0.9062, 1.0, 0.9062, 0.8341, 0.9062, 0.8341, 0.9062, 1.0, 0.875, 1.0, 0.875, 0.8341, 0.875, 0.8341, 0.875, 1.0, 0.8438, 1.0, 0.8438, 0.8341, 0.8438, 0.8341, 0.8438, 1.0, 0.8125, 1.0, 0.8125, 0.8341, 0.8125, 0.8341, 0.8125, 1.0, 0.7812, 1.0, 0.7812, 0.8341, 0.7812, 0.8341, 0.7812, 1.0, 0.75, 1.0, 0.75, 0.8341, 0.75, 0.8341, 0.75, 1.0, 0.7188, 1.0, 0.7188, 0.8341, 0.7188, 0.8341, 0.7188, 1.0, 0.6875, 1.0, 0.6875, 0.8341, 0.6875, 0.8341, 0.6875, 1.0, 0.6562, 1.0, 0.6562, 0.8341, 0.6562, 0.8341, 0.6562, 1.0, 0.625, 1.0, 0.625, 0.8341, 0.625, 0.8341, 0.625, 1.0, 0.5938, 1.0, 0.5938, 0.8341, 0.5938, 0.8341, 0.5938, 1.0, 0.5625, 1.0, 0.5625, 0.8341, 0.5625, 0.8341, 0.5625, 1.0, 0.5312, 1.0, 0.5312, 0.8341, 0.5312, 0.8341, 0.5312, 1.0, 0.5, 1.0, 0.5, 0.8341, 0.5, 0.8341, 0.5, 1.0, 0.4688, 1.0, 0.4688, 0.8341, 0.4688, 0.8341, 0.4688, 1.0, 0.4375, 1.0, 0.4375, 0.8341, 0.4375, 0.8341, 0.4375, 1.0, 0.4062, 1.0, 0.4062, 0.8341, 0.4062, 0.8341, 0.4062, 1.0, 0.375, 1.0, 0.375, 0.8341, 0.375, 0.8341, 0.375, 1.0, 0.3438, 1.0, 0.3438, 0.8341, 0.3438, 0.8341, 0.3438, 1.0, 0.3125, 1.0, 0.3125, 0.8341, 0.3125, 0.8341, 0.3125, 1.0, 0.2812, 1.0, 0.2812, 0.8341, 0.2812, 0.8341, 0.2812, 1.0, 0.25, 1.0, 0.25, 0.8341, 0.25, 0.8341, 0.25, 1.0, 0.2188, 1.0, 0.2188, 0.8341, 0.2188, 0.8341, 0.2188, 1.0, 0.1875, 1.0, 0.1875, 0.8341, 0.1875, 0.8341, 0.1875, 1.0, 0.1562, 1.0, 0.1562, 0.8341, 0.1562, 0.8341, 0.1562, 1.0, 0.125, 1.0, 0.125, 0.8341, 0.125, 0.8341, 0.125, 1.0, 0.09375, 1.0, 0.09375, 0.8341, 0.09375, 0.8341, 0.09375, 1.0, 0.0625, 1.0, 0.0625, 0.8341, 0.2968, 0.4854, 0.25, 0.49, 0.2032, 0.4854, 0.1582, 0.4717, 0.1167, 0.4496, 0.08029, 0.4197, 0.05045, 0.3833, 0.02827, 0.3418, 0.01461, 0.2968, 0.01, 0.25, 0.01461, 0.2032, 0.02827, 0.1582, 0.05045, 0.1167, 0.08029, 0.08029, 0.1167, 0.05045, 0.1582, 0.02827, 0.2032, 0.01461, 0.25, 0.01, 0.2968, 0.01461, 0.3418, 0.02827, 0.3833, 0.05045, 0.4197, 0.08029, 0.4496, 0.1167, 0.4717, 0.1582, 0.4854, 0.2032, 0.49, 0.25, 0.4854, 0.2968, 0.4717, 0.3418, 0.4496, 0.3833, 0.4197, 0.4197, 0.3833, 0.4496, 0.3418, 0.4717, 0.0625, 0.8341, 0.0625, 1.0, 0.03125, 1.0, 0.03125, 0.8341, 0.03125, 0.8341, 0.03125, 1.0, 0.0, 1.0, 0.0, 0.8341, 0.734, 0.4635, 0.7791, 0.4591, 0.8229, 0.4458, 0.8633, 0.4242, 0.8988, 0.395, 0.9279, 0.3596, 0.9495, 0.3193, 0.9626, 0.2759, 0.967, 0.2316, 0.9628, 0.1888, 0.9512, 0.1506, 0.9346, 0.1196, 0.9141, 0.09462, 0.8868, 0.07222, 0.8515, 0.05335, 0.8103, 0.04086, 0.766, 0.03649, 0.7209, 0.04093, 0.6771, 0.0542, 0.6367, 0.07583, 0.6012, 0.105, 0.5721, 0.1404, 0.5505, 0.1807, 0.5374, 0.2241, 0.533, 0.2684, 0.5372, 0.3112, 0.5488, 0.3493, 0.5654, 0.3804, 0.5859, 0.4054, 0.6132, 0.4278, 0.6485, 0.4466, 0.6897, 0.4591, 0.03125, 0.6642, 0.03125, 0.8341, 0.0, 0.8341, 0.0, 0.6642, 0.0625, 0.6642, 0.0625, 0.8341, 0.03125, 0.8341, 0.03125, 0.6642, 0.09375, 0.6642, 0.09375, 0.8341, 0.0625, 0.8341, 0.0625, 0.6642, 0.125, 0.6642, 0.125, 0.8341, 0.09375, 0.8341, 0.09375, 0.6642, 0.1562, 0.6642, 0.1562, 0.8341, 0.125, 0.8341, 0.125, 0.6642, 0.1875, 0.6642, 0.1875, 0.8341, 0.1562, 0.8341, 0.1562, 0.6642, 0.2187, 0.6642, 0.2188, 0.8341, 0.1875, 0.8341, 0.1875, 0.6642, 0.25, 0.6642, 0.25, 0.8341, 0.2188, 0.8341, 0.2187, 0.6642, 0.2812, 0.6642, 0.2812, 0.8341, 0.25, 0.8341, 0.25, 0.6642, 0.3125, 0.6642, 0.3125, 0.8341, 0.2812, 0.8341, 0.2812, 0.6642, 0.3438, 0.6642, 0.3438, 0.8341, 0.3125, 0.8341, 0.3125, 0.6642, 0.375, 0.6642, 0.375, 0.8341, 0.3438, 0.8341, 0.3438, 0.6642, 0.4062, 0.6642, 0.4062, 0.8341, 0.375, 0.8341, 0.375, 0.6642, 0.4375, 0.6642, 0.4375, 0.8341, 0.4062, 0.8341, 0.4062, 0.6642, 0.4688, 0.6642, 0.4688, 0.8341, 0.4375, 0.8341, 0.4375, 0.6642, 0.5, 0.6642, 0.5, 0.8341, 0.4688, 0.8341, 0.4688, 0.6642, 0.5312, 0.6642, 0.5312, 0.8341, 0.5, 0.8341, 0.5, 0.6642, 0.5625, 0.6642, 0.5625, 0.8341, 0.5312, 0.8341, 0.5312, 0.6642, 0.5938, 0.6642, 0.5938, 0.8341, 0.5625, 0.8341, 0.5625, 0.6642, 0.625, 0.6642, 0.625, 0.8341, 0.5938, 0.8341, 0.5938, 0.6642, 0.6562, 0.6642, 0.6562, 0.8341, 0.625, 0.8341, 0.625, 0.6642, 0.6875, 0.6642, 0.6875, 0.8341, 0.6562, 0.8341, 0.6562, 0.6642, 0.7188, 0.6642, 0.7188, 0.8341, 0.6875, 0.8341, 0.6875, 0.6642, 0.75, 0.6642, 0.75, 0.8341, 0.7188, 0.8341, 0.7188, 0.6642, 0.7812, 0.6642, 0.7812, 0.8341, 0.75, 0.8341, 0.75, 0.6642, 0.8125, 0.6642, 0.8125, 0.8341, 0.7812, 0.8341, 0.7812, 0.6642, 0.8437, 0.6642, 0.8438, 0.8341, 0.8125, 0.8341, 0.8125, 0.6642, 0.875, 0.6642, 0.875, 0.8341, 0.8438, 0.8341, 0.8437, 0.6642, 0.9062, 0.6642, 0.9062, 0.8341, 0.875, 0.8341, 0.875, 0.6642, 0.9375, 0.6642, 0.9375, 0.8341, 0.9062, 0.8341, 0.9062, 0.6642, 0.9687, 0.6642, 0.9688, 0.8341, 0.9375, 0.8341, 0.9375, 0.6642, 1.0, 0.6642, 1.0, 0.8341, 0.9688, 0.8341, 0.9687, 0.6642, 1.0, 0.5219, 1.0, 0.6642, 0.9687, 0.6642, 0.9687, 0.5219, 0.9687, 0.5219, 0.9687, 0.6642, 0.9375, 0.6642, 0.9375, 0.5219, 0.9375, 0.5219, 0.9375, 0.6642, 0.9062, 0.6642, 0.9062, 0.5219, 0.9062, 0.5219, 0.9062, 0.6642, 0.875, 0.6642, 0.875, 0.5219, 0.875, 0.5219, 0.875, 0.6642, 0.8437, 0.6642, 0.8438, 0.5219, 0.8438, 0.5219, 0.8437, 0.6642, 0.8125, 0.6642, 0.8125, 0.5219, 0.8125, 0.5219, 0.8125, 0.6642, 0.7812, 0.6642, 0.7812, 0.5219, 0.7812, 0.5219, 0.7812, 0.6642, 0.75, 0.6642, 0.75, 0.5219, 0.75, 0.5219, 0.75, 0.6642, 0.7188, 0.6642, 0.7188, 0.5219, 0.7188, 0.5219, 0.7188, 0.6642, 0.6875, 0.6642, 0.6875, 0.5219, 0.6875, 0.5219, 0.6875, 0.6642, 0.6562, 0.6642, 0.6562, 0.5219, 0.6562, 0.5219, 0.6562, 0.6642, 0.625, 0.6642, 0.625, 0.5219, 0.625, 0.5219, 0.625, 0.6642, 0.5938, 0.6642, 0.5938, 0.5219, 0.5938, 0.5219, 0.5938, 0.6642, 0.5625, 0.6642, 0.5625, 0.5219, 0.5625, 0.5219, 0.5625, 0.6642, 0.5312, 0.6642, 0.5312, 0.5219, 0.5312, 0.5219, 0.5312, 0.6642, 0.5, 0.6642, 0.5, 0.5219, 0.5, 0.5219, 0.5, 0.6642, 0.4688, 0.6642, 0.4688, 0.5219, 0.4688, 0.5219, 0.4688, 0.6642, 0.4375, 0.6642, 0.4375, 0.5219, 0.4375, 0.5219, 0.4375, 0.6642, 0.4062, 0.6642, 0.4062, 0.5219, 0.4062, 0.5219, 0.4062, 0.6642, 0.375, 0.6642, 0.375, 0.5219, 0.375, 0.5219, 0.375, 0.6642, 0.3438, 0.6642, 0.3438, 0.5219, 0.3438, 0.5219, 0.3438, 0.6642, 0.3125, 0.6642, 0.3125, 0.5219, 0.3125, 0.5219, 0.3125, 0.6642, 0.2812, 0.6642, 0.2812, 0.5219, 0.2812, 0.5219, 0.2812, 0.6642, 0.25, 0.6642, 0.25, 0.5219, 0.25, 0.5219, 0.25, 0.6642, 0.2187, 0.6642, 0.2188, 0.5219, 0.2188, 0.5219, 0.2187, 0.6642, 0.1875, 0.6642, 0.1875, 0.5219, 0.1875, 0.5219, 0.1875, 0.6642, 0.1562, 0.6642, 0.1562, 0.5219, 0.1562, 0.5219, 0.1562, 0.6642, 0.125, 0.6642, 0.125, 0.5219, 0.125, 0.5219, 0.125, 0.6642, 0.09375, 0.6642, 0.09375, 0.5219, 0.09375, 0.5219, 0.09375, 0.6642, 0.0625, 0.6642, 0.0625, 0.5219, 0.0625, 0.5219, 0.0625, 0.6642, 0.03125, 0.6642, 0.03125, 0.5219, 0.03125, 0.5219, 0.03125, 0.6642, 0.0, 0.6642, 0.0, 0.5219, 0.03125, 0.5, 0.03125, 0.5219, 0.0, 0.5219, 0.0, 0.5, 0.0625, 0.5, 0.0625, 0.5219, 0.03125, 0.5219, 0.03125, 0.5, 0.09375, 0.5, 0.09375, 0.5219, 0.0625, 0.5219, 0.0625, 0.5, 0.125, 0.5, 0.125, 0.5219, 0.09375, 0.5219, 0.09375, 0.5, 0.1562, 0.5, 0.1562, 0.5219, 0.125, 0.5219, 0.125, 0.5, 0.1875, 0.5, 0.1875, 0.5219, 0.1562, 0.5219, 0.1562, 0.5, 0.2188, 0.5, 0.2188, 0.5219, 0.1875, 0.5219, 0.1875, 0.5, 0.25, 0.5, 0.25, 0.5219, 0.2188, 0.5219, 0.2188, 0.5, 0.2812, 0.5, 0.2812, 0.5219, 0.25, 0.5219, 0.25, 0.5, 0.3125, 0.5, 0.3125, 0.5219, 0.2812, 0.5219, 0.2812, 0.5, 0.3438, 0.5, 0.3438, 0.5219, 0.3125, 0.5219, 0.3125, 0.5, 0.375, 0.5, 0.375, 0.5219, 0.3438, 0.5219, 0.3438, 0.5, 0.4062, 0.5, 0.4062, 0.5219, 0.375, 0.5219, 0.375, 0.5, 0.4375, 0.5, 0.4375, 0.5219, 0.4062, 0.5219, 0.4062, 0.5, 0.4688, 0.5, 0.4688, 0.5219, 0.4375, 0.5219, 0.4375, 0.5, 0.5, 0.5, 0.5, 0.5219, 0.4688, 0.5219, 0.4688, 0.5, 0.5312, 0.5, 0.5312, 0.5219, 0.5, 0.5219, 0.5, 0.5, 0.5625, 0.5, 0.5625, 0.5219, 0.5312, 0.5219, 0.5312, 0.5, 0.5938, 0.5, 0.5938, 0.5219, 0.5625, 0.5219, 0.5625, 0.5, 0.625, 0.5, 0.625, 0.5219, 0.5938, 0.5219, 0.5938, 0.5, 0.6562, 0.5, 0.6562, 0.5219, 0.625, 0.5219, 0.625, 0.5, 0.6875, 0.5, 0.6875, 0.5219, 0.6562, 0.5219, 0.6562, 0.5, 0.7188, 0.5, 0.7188, 0.5219, 0.6875, 0.5219, 0.6875, 0.5, 0.75, 0.5, 0.75, 0.5219, 0.7188, 0.5219, 0.7188, 0.5, 0.7812, 0.5, 0.7812, 0.5219, 0.75, 0.5219, 0.75, 0.5, 0.8125, 0.5, 0.8125, 0.5219, 0.7812, 0.5219, 0.7812, 0.5, 0.8438, 0.5, 0.8438, 0.5219, 0.8125, 0.5219, 0.8125, 0.5, 0.875, 0.5, 0.875, 0.5219, 0.8438, 0.5219, 0.8438, 0.5, 0.9062, 0.5, 0.9062, 0.5219, 0.875, 0.5219, 0.875, 0.5, 0.9375, 0.5, 0.9375, 0.5219, 0.9062, 0.5219, 0.9062, 0.5, 0.9688, 0.5, 0.9687, 0.5219, 0.9375, 0.5219, 0.9375, 0.5, 1.0, 0.5, 1.0, 0.5219, 0.9687, 0.5219, 0.9688, 0.5, 0.7791, 0.4591, 0.734, 0.4635, 0.75, 0.49, 0.7968, 0.4854, 0.8229, 0.4458, 0.7791, 0.4591, 0.7968, 0.4854, 0.8418, 0.4717, 0.8633, 0.4242, 0.8229, 0.4458, 0.8418, 0.4717, 0.8833, 0.4496, 0.8988, 0.395, 0.8633, 0.4242, 0.8833, 0.4496, 0.9197, 0.4197, 0.9279, 0.3596, 0.8988, 0.395, 0.9197, 0.4197, 0.9496, 0.3833, 0.9495, 0.3193, 0.9279, 0.3596, 0.9496, 0.3833, 0.9717, 0.3418, 0.9626, 0.2759, 0.9495, 0.3193, 0.9717, 0.3418, 0.9854, 0.2968, 0.967, 0.2316, 0.9626, 0.2759, 0.9854, 0.2968, 0.99, 0.25, 0.9628, 0.1888, 0.967, 0.2316, 0.99, 0.25, 0.9854, 0.2032, 0.9512, 0.1506, 0.9628, 0.1888, 0.9854, 0.2032, 0.9717, 0.1582, 0.9346, 0.1196, 0.9512, 0.1506, 0.9717, 0.1582, 0.9496, 0.1167, 0.9141, 0.09462, 0.9346, 0.1196, 0.9496, 0.1167, 0.9197, 0.08029, 0.8868, 0.07222, 0.9141, 0.09462, 0.9197, 0.08029, 0.8833, 0.05045, 0.8515, 0.05335, 0.8868, 0.07222, 0.8833, 0.05045, 0.8418, 0.02827, 0.8103, 0.04086, 0.8515, 0.05335, 0.8418, 0.02827, 0.7968, 0.01461, 0.766, 0.03649, 0.8103, 0.04086, 0.7968, 0.01461, 0.75, 0.01, 0.7209, 0.04093, 0.766, 0.03649, 0.75, 0.01, 0.7032, 0.01461, 0.6771, 0.0542, 0.7209, 0.04093, 0.7032, 0.01461, 0.6582, 0.02827, 0.6367, 0.07583, 0.6771, 0.0542, 0.6582, 0.02827, 0.6167, 0.05045, 0.6012, 0.105, 0.6367, 0.07583, 0.6167, 0.05045, 0.5803, 0.08029, 0.5721, 0.1404, 0.6012, 0.105, 0.5803, 0.08029, 0.5504, 0.1167, 0.5505, 0.1807, 0.5721, 0.1404, 0.5504, 0.1167, 0.5283, 0.1582, 0.5374, 0.2241, 0.5505, 0.1807, 0.5283, 0.1582, 0.5146, 0.2032, 0.533, 0.2684, 0.5374, 0.2241, 0.5146, 0.2032, 0.51, 0.25, 0.5372, 0.3112, 0.533, 0.2684, 0.51, 0.25, 0.5146, 0.2968, 0.5488, 0.3493, 0.5372, 0.3112, 0.5146, 0.2968, 0.5283, 0.3418, 0.5654, 0.3804, 0.5488, 0.3493, 0.5283, 0.3418, 0.5504, 0.3833, 0.5859, 0.4054, 0.5654, 0.3804, 0.5504, 0.3833, 0.5803, 0.4197, 0.6132, 0.4278, 0.5859, 0.4054, 0.5803, 0.4197, 0.6167, 0.4496, 0.6485, 0.4466, 0.6132, 0.4278, 0.6167, 0.4496, 0.6582, 0.4717, 0.6897, 0.4591, 0.6485, 0.4466, 0.6582, 0.4717, 0.7032, 0.4854, 0.734, 0.4635, 0.6897, 0.4591, 0.7032, 0.4854, 0.75, 0.49])
me_cylinder.materials.append(mat_material_002)
me_cylinder.update()

# ---- objects
ob_cube = bpy.data.objects.new('Cube', me_cube)
ob_cube_001 = bpy.data.objects.new('Cube.001', me_cube_001)
ob_cube_002 = bpy.data.objects.new('Cube.002', me_cube_002)
ob_cube_003 = bpy.data.objects.new('Cube.003', me_cube_004)
ob_cube_004 = bpy.data.objects.new('Cube.004', me_cube_005)
ob_cube_005 = bpy.data.objects.new('Cube.005', me_cube_006)
ob_cube_006 = bpy.data.objects.new('Cube.006', me_cube_007)
ob_cylinder = bpy.data.objects.new('Cylinder', me_cylinder)

# ---- transforms, parenting, visibility, modifiers, constraints
ob_cube.location = (0.0, 0.03354, 0.0)
ob_cube.scale = (-1.289, -0.7982, 0.2775)
ob_cube.lock_rotations_4d = False
ob_cube.empty_display_type = 'ARROWS'
ob_cube.lineart.crease_threshold = 0.0
ob_cube_001.location = (0.0, -2.98e-08, 0.0)
ob_cube_001.scale = (-1.289, -1.003, 0.2775)
ob_cube_001.lock_rotations_4d = False
ob_cube_001.empty_display_type = 'ARROWS'
ob_cube_001.lineart.crease_threshold = 0.0
ob_cube_002.location = (-0.136, 0.3667, 0.06906)
ob_cube_002.rotation_euler = (0.0, 0.08727, 0.0)
ob_cube_002.scale = (0.0741, 0.07391, 0.2006)
ob_cube_003.location = (-0.136, 0.3667, 0.06906)
ob_cube_003.rotation_euler = (0.0, 0.08727, 0.0)
ob_cube_003.scale = (0.0741, 0.07391, 0.2006)
ob_cube_004.location = (0.5348, 0.6978, -0.04168)
ob_cube_004.rotation_euler = (0.0, 0.08727, 0.0)
ob_cube_004.scale = (0.09096, 0.1841, 0.2479)
ob_cube_005.location = (-0.6854, 0.5864, 0.01351)
ob_cube_005.rotation_euler = (0.0, 0.08727, 0.0)
ob_cube_005.scale = (0.184, 0.3181, 0.2508)
ob_cube_006.location = (0.0, -0.3014, 0.375)
ob_cube_006.scale = (1.0, 0.3655, 0.219)
ob_cylinder.location = (1.504, -0.2747, 0.3841)
ob_cylinder.rotation_euler = (-0.0, -1.571, 0.0)
ob_cylinder.scale = (0.01817, 0.01817, 0.5736)

# ---- collection membership
col_collection.objects.link(ob_cube)
col_collection.objects.link(ob_cube_001)
col_collection.objects.link(ob_cube_002)
col_collection.objects.link(ob_cube_003)
col_collection.objects.link(ob_cube_004)
col_collection.objects.link(ob_cube_005)
col_collection.objects.link(ob_cube_006)
col_collection.objects.link(ob_cylinder)

# ---- scene / render settings (as saved in the file)
scene.frame_start = 1; scene.frame_end = 250; scene.frame_set(1)
scene.render.engine = 'BLENDER_EEVEE_NEXT'
scene.cycles.sampling_pattern = 'TABULATED_SOBOL'
scene.cycles.use_light_tree = False
scene.view_settings.view_transform = 'Filmic'
bpy.context.view_layer.update()

# ---- added for rendering (the .blend has no active camera and no usable light): camera, sun
cam_auto = bpy.data.cameras.new('AutoCamera')
cam_auto.lens = 50.0
cam_auto.sensor_width = 36.0
cam_auto.clip_end = 1000.0
ob_auto_camera = bpy.data.objects.new('AutoCamera', cam_auto)
scene.collection.objects.link(ob_auto_camera)
ob_auto_camera.location = (3.58126, -3.89864, 2.77018)
ob_auto_camera.rotation_euler = (1.09748, -7.21219e-08, 0.694738)
scene.camera = ob_auto_camera
light_auto_sun = bpy.data.lights.new('AutoSun', 'SUN')
light_auto_sun.energy = 3.0
light_auto_sun.angle = 0.0523599
ob_auto_sun = bpy.data.objects.new('AutoSun', light_auto_sun)
scene.collection.objects.link(ob_auto_sun)
ob_auto_sun.rotation_euler = (0.872665, 0.174533, 0.523599)
bpy.context.view_layer.update()
